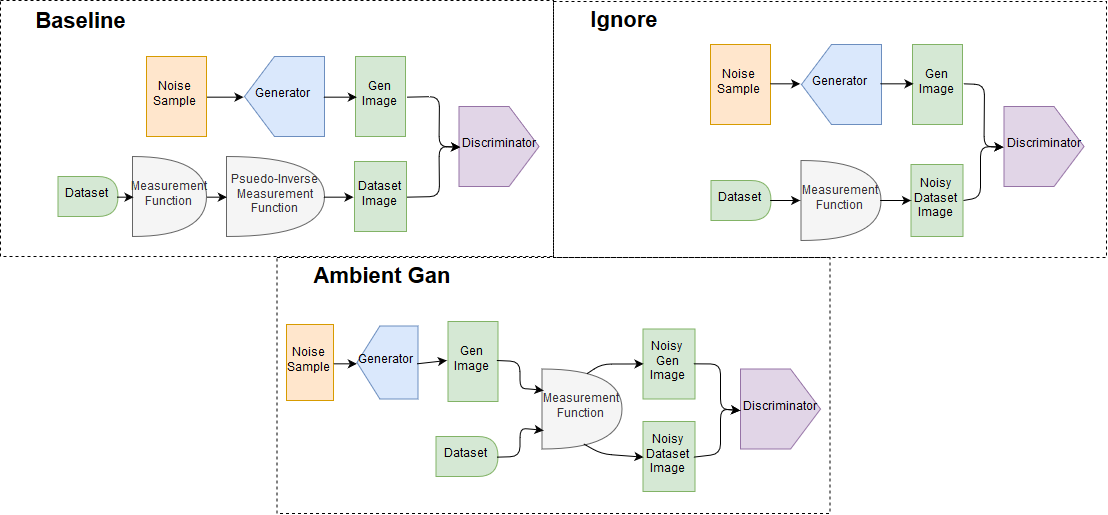

The diagram above was exported from draw.io. Its source (the exported page's mxGraphModel, read from the mxfile embedded in the PNG):
<mxGraphModel dx="2087" dy="1343" grid="1" gridSize="10" guides="1" tooltips="1" connect="1" arrows="1" fold="1" page="1" pageScale="1" pageWidth="827" pageHeight="1169" math="0" shadow="0">
  <root>
    <mxCell id="0" />
    <mxCell id="1" parent="0" />
    <mxCell id="Fw6qAlO-a2A4LbNalLut-1" value="Noise Sample" style="rounded=0;whiteSpace=wrap;html=1;fillColor=#ffe6cc;strokeColor=#d79b00;" parent="1" vertex="1">
      <mxGeometry x="436" y="661" width="47" height="76" as="geometry" />
    </mxCell>
    <mxCell id="Fw6qAlO-a2A4LbNalLut-2" value="Generator" style="shape=offPageConnector;whiteSpace=wrap;html=1;direction=south;fillColor=#dae8fc;strokeColor=#6c8ebf;" parent="1" vertex="1">
      <mxGeometry x="506.5" y="662.5" width="61" height="73" as="geometry" />
    </mxCell>
    <mxCell id="Fw6qAlO-a2A4LbNalLut-3" value="&lt;div&gt;Gen&lt;br&gt;&lt;/div&gt;&lt;div&gt;Image&lt;br&gt;&lt;/div&gt;" style="rounded=0;whiteSpace=wrap;html=1;fillColor=#d5e8d4;strokeColor=#82b366;" parent="1" vertex="1">
      <mxGeometry x="597.5" y="658" width="50" height="80" as="geometry" />
    </mxCell>
    <mxCell id="Fw6qAlO-a2A4LbNalLut-4" value="&lt;div&gt;Measurement&lt;/div&gt;&lt;div&gt;Function &lt;br&gt;&lt;/div&gt;" style="shape=or;whiteSpace=wrap;html=1;fillColor=#f5f5f5;strokeColor=#666666;fontColor=#333333;" parent="1" vertex="1">
      <mxGeometry x="691.5" y="705.5" width="80" height="80" as="geometry" />
    </mxCell>
    <mxCell id="Fw6qAlO-a2A4LbNalLut-5" value="&lt;div&gt;Noisy&amp;nbsp;&lt;/div&gt;&lt;div&gt;Gen&lt;br&gt;&lt;/div&gt;&lt;div&gt;Image&lt;br&gt;&lt;/div&gt;" style="rounded=0;whiteSpace=wrap;html=1;fillColor=#d5e8d4;strokeColor=#82b366;" parent="1" vertex="1">
      <mxGeometry x="792.5" y="665.5" width="52" height="70" as="geometry" />
    </mxCell>
    <mxCell id="Fw6qAlO-a2A4LbNalLut-6" value="&lt;div&gt;Noisy &lt;br&gt;&lt;/div&gt;&lt;div&gt;Dataset&lt;/div&gt;&lt;div&gt;Image&lt;br&gt;&lt;/div&gt;" style="rounded=0;whiteSpace=wrap;html=1;fillColor=#d5e8d4;strokeColor=#82b366;" parent="1" vertex="1">
      <mxGeometry x="792.5" y="758" width="52" height="70" as="geometry" />
    </mxCell>
    <mxCell id="Fw6qAlO-a2A4LbNalLut-7" value="Dataset" style="shape=delay;whiteSpace=wrap;html=1;fillColor=#d5e8d4;strokeColor=#82b366;" parent="1" vertex="1">
      <mxGeometry x="585.5" y="773" width="62" height="40" as="geometry" />
    </mxCell>
    <mxCell id="Fw6qAlO-a2A4LbNalLut-10" value="Discriminator" style="shape=offPageConnector;whiteSpace=wrap;html=1;direction=south;flipH=1;fillColor=#e1d5e7;strokeColor=#9673a6;" parent="1" vertex="1">
      <mxGeometry x="890" y="705.5" width="80" height="80" as="geometry" />
    </mxCell>
    <mxCell id="Fw6qAlO-a2A4LbNalLut-11" value="" style="endArrow=classic;html=1;exitX=1;exitY=0.5;exitDx=0;exitDy=0;entryX=0.5;entryY=1;entryDx=0;entryDy=0;" parent="1" source="Fw6qAlO-a2A4LbNalLut-1" target="Fw6qAlO-a2A4LbNalLut-2" edge="1">
      <mxGeometry width="50" height="50" relative="1" as="geometry">
        <mxPoint x="510.5" y="648" as="sourcePoint" />
        <mxPoint x="560.5" y="598" as="targetPoint" />
      </mxGeometry>
    </mxCell>
    <mxCell id="Fw6qAlO-a2A4LbNalLut-12" value="" style="endArrow=classic;html=1;exitX=0.5;exitY=0;exitDx=0;exitDy=0;entryX=0;entryY=0.5;entryDx=0;entryDy=0;" parent="1" source="Fw6qAlO-a2A4LbNalLut-2" target="Fw6qAlO-a2A4LbNalLut-3" edge="1">
      <mxGeometry width="50" height="50" relative="1" as="geometry">
        <mxPoint x="630.5" y="628" as="sourcePoint" />
        <mxPoint x="680.5" y="578" as="targetPoint" />
      </mxGeometry>
    </mxCell>
    <mxCell id="Fw6qAlO-a2A4LbNalLut-13" value="" style="endArrow=classic;html=1;exitX=1;exitY=0.5;exitDx=0;exitDy=0;entryX=0;entryY=0.25;entryDx=0;entryDy=0;entryPerimeter=0;" parent="1" source="Fw6qAlO-a2A4LbNalLut-3" target="Fw6qAlO-a2A4LbNalLut-4" edge="1">
      <mxGeometry width="50" height="50" relative="1" as="geometry">
        <mxPoint x="620" y="605.5" as="sourcePoint" />
        <mxPoint x="670" y="555.5" as="targetPoint" />
        <Array as="points">
          <mxPoint x="669.5" y="698" />
          <mxPoint x="669.5" y="725" />
          <mxPoint x="680" y="725.5" />
        </Array>
      </mxGeometry>
    </mxCell>
    <mxCell id="Fw6qAlO-a2A4LbNalLut-14" value="" style="endArrow=classic;html=1;entryX=0;entryY=0.75;entryDx=0;entryDy=0;entryPerimeter=0;exitX=1;exitY=0.5;exitDx=0;exitDy=0;" parent="1" source="Fw6qAlO-a2A4LbNalLut-7" target="Fw6qAlO-a2A4LbNalLut-4" edge="1">
      <mxGeometry width="50" height="50" relative="1" as="geometry">
        <mxPoint x="610" y="915.5" as="sourcePoint" />
        <mxPoint x="660" y="865.5" as="targetPoint" />
        <Array as="points">
          <mxPoint x="669.5" y="793" />
          <mxPoint x="669.5" y="765" />
          <mxPoint x="680" y="765.5" />
        </Array>
      </mxGeometry>
    </mxCell>
    <mxCell id="Fw6qAlO-a2A4LbNalLut-15" value="" style="endArrow=classic;html=1;exitX=0.565;exitY=0.053;exitDx=0;exitDy=0;exitPerimeter=0;entryX=0;entryY=0.5;entryDx=0;entryDy=0;" parent="1" source="Fw6qAlO-a2A4LbNalLut-4" target="Fw6qAlO-a2A4LbNalLut-5" edge="1">
      <mxGeometry width="50" height="50" relative="1" as="geometry">
        <mxPoint x="700" y="655.5" as="sourcePoint" />
        <mxPoint x="750" y="605.5" as="targetPoint" />
        <Array as="points">
          <mxPoint x="751" y="700.5" />
          <mxPoint x="780" y="700.5" />
        </Array>
      </mxGeometry>
    </mxCell>
    <mxCell id="Fw6qAlO-a2A4LbNalLut-16" value="" style="endArrow=classic;html=1;entryX=0;entryY=0.5;entryDx=0;entryDy=0;exitX=0.521;exitY=0.95;exitDx=0;exitDy=0;exitPerimeter=0;" parent="1" source="Fw6qAlO-a2A4LbNalLut-4" target="Fw6qAlO-a2A4LbNalLut-6" edge="1">
      <mxGeometry width="50" height="50" relative="1" as="geometry">
        <mxPoint x="730" y="845.5" as="sourcePoint" />
        <mxPoint x="780" y="795.5" as="targetPoint" />
        <Array as="points">
          <mxPoint x="751" y="790.5" />
        </Array>
      </mxGeometry>
    </mxCell>
    <mxCell id="Fw6qAlO-a2A4LbNalLut-17" value="" style="endArrow=classic;html=1;exitX=1;exitY=0.5;exitDx=0;exitDy=0;entryX=0.5;entryY=1;entryDx=0;entryDy=0;" parent="1" source="Fw6qAlO-a2A4LbNalLut-5" target="Fw6qAlO-a2A4LbNalLut-10" edge="1">
      <mxGeometry width="50" height="50" relative="1" as="geometry">
        <mxPoint x="880" y="685.5" as="sourcePoint" />
        <mxPoint x="930" y="635.5" as="targetPoint" />
        <Array as="points">
          <mxPoint x="870" y="700.5" />
          <mxPoint x="870" y="745.5" />
        </Array>
      </mxGeometry>
    </mxCell>
    <mxCell id="Fw6qAlO-a2A4LbNalLut-19" value="" style="endArrow=classic;html=1;entryX=0.5;entryY=1;entryDx=0;entryDy=0;exitX=1;exitY=0.5;exitDx=0;exitDy=0;" parent="1" source="Fw6qAlO-a2A4LbNalLut-6" target="Fw6qAlO-a2A4LbNalLut-10" edge="1">
      <mxGeometry width="50" height="50" relative="1" as="geometry">
        <mxPoint x="850" y="895.5" as="sourcePoint" />
        <mxPoint x="900" y="845.5" as="targetPoint" />
        <Array as="points">
          <mxPoint x="870" y="790.5" />
          <mxPoint x="870" y="745.5" />
        </Array>
      </mxGeometry>
    </mxCell>
    <mxCell id="Fw6qAlO-a2A4LbNalLut-20" value="Ambient Gan" style="text;html=1;strokeColor=none;fillColor=none;align=center;verticalAlign=middle;whiteSpace=wrap;rounded=0;fontStyle=1;fontSize=22;" parent="1" vertex="1">
      <mxGeometry x="406.5" y="603" width="250" height="20" as="geometry" />
    </mxCell>
    <mxCell id="Fw6qAlO-a2A4LbNalLut-21" value="Noise Sample" style="rounded=0;whiteSpace=wrap;html=1;fillColor=#ffe6cc;strokeColor=#d79b00;" parent="1" vertex="1">
      <mxGeometry x="296" y="393" width="60" height="80" as="geometry" />
    </mxCell>
    <mxCell id="Fw6qAlO-a2A4LbNalLut-22" value="Generator" style="shape=offPageConnector;whiteSpace=wrap;html=1;direction=south;fillColor=#dae8fc;strokeColor=#6c8ebf;" parent="1" vertex="1">
      <mxGeometry x="394" y="393" width="80" height="80" as="geometry" />
    </mxCell>
    <mxCell id="Fw6qAlO-a2A4LbNalLut-23" value="&lt;div&gt;Gen&lt;br&gt;&lt;/div&gt;&lt;div&gt;Image&lt;br&gt;&lt;/div&gt;" style="rounded=0;whiteSpace=wrap;html=1;fillColor=#d5e8d4;strokeColor=#82b366;" parent="1" vertex="1">
      <mxGeometry x="505" y="393" width="50" height="80" as="geometry" />
    </mxCell>
    <mxCell id="Fw6qAlO-a2A4LbNalLut-24" value="&lt;div&gt;Measurement&lt;/div&gt;&lt;div&gt;Function &lt;br&gt;&lt;/div&gt;" style="shape=or;whiteSpace=wrap;html=1;fillColor=#f5f5f5;strokeColor=#666666;fontColor=#333333;" parent="1" vertex="1">
      <mxGeometry x="282" y="493" width="74" height="80" as="geometry" />
    </mxCell>
    <mxCell id="Fw6qAlO-a2A4LbNalLut-26" value="&lt;div&gt;Dataset&lt;/div&gt;&lt;div&gt;Image&lt;br&gt;&lt;/div&gt;" style="rounded=0;whiteSpace=wrap;html=1;fillColor=#d5e8d4;strokeColor=#82b366;" parent="1" vertex="1">
      <mxGeometry x="504" y="498" width="52" height="70" as="geometry" />
    </mxCell>
    <mxCell id="Fw6qAlO-a2A4LbNalLut-27" value="Dataset" style="shape=delay;whiteSpace=wrap;html=1;fillColor=#d5e8d4;strokeColor=#82b366;" parent="1" vertex="1">
      <mxGeometry x="207.5" y="513" width="60" height="40" as="geometry" />
    </mxCell>
    <mxCell id="Fw6qAlO-a2A4LbNalLut-28" value="Discriminator" style="shape=offPageConnector;whiteSpace=wrap;html=1;direction=south;flipH=1;fillColor=#e1d5e7;strokeColor=#9673a6;" parent="1" vertex="1">
      <mxGeometry x="608.5" y="443" width="80" height="80" as="geometry" />
    </mxCell>
    <mxCell id="Fw6qAlO-a2A4LbNalLut-29" value="" style="endArrow=classic;html=1;exitX=1;exitY=0.5;exitDx=0;exitDy=0;entryX=0.5;entryY=1;entryDx=0;entryDy=0;" parent="1" source="Fw6qAlO-a2A4LbNalLut-21" target="Fw6qAlO-a2A4LbNalLut-22" edge="1">
      <mxGeometry width="50" height="50" relative="1" as="geometry">
        <mxPoint x="395" y="383" as="sourcePoint" />
        <mxPoint x="445" y="333" as="targetPoint" />
      </mxGeometry>
    </mxCell>
    <mxCell id="Fw6qAlO-a2A4LbNalLut-30" value="" style="endArrow=classic;html=1;exitX=0.5;exitY=0;exitDx=0;exitDy=0;entryX=0;entryY=0.5;entryDx=0;entryDy=0;" parent="1" source="Fw6qAlO-a2A4LbNalLut-22" target="Fw6qAlO-a2A4LbNalLut-23" edge="1">
      <mxGeometry width="50" height="50" relative="1" as="geometry">
        <mxPoint x="515" y="363" as="sourcePoint" />
        <mxPoint x="565" y="313" as="targetPoint" />
      </mxGeometry>
    </mxCell>
    <mxCell id="Fw6qAlO-a2A4LbNalLut-35" value="" style="endArrow=classic;html=1;entryX=0.5;entryY=1;entryDx=0;entryDy=0;exitX=1;exitY=0.5;exitDx=0;exitDy=0;" parent="1" source="Fw6qAlO-a2A4LbNalLut-23" target="Fw6qAlO-a2A4LbNalLut-28" edge="1">
      <mxGeometry width="50" height="50" relative="1" as="geometry">
        <mxPoint x="560" y="446" as="sourcePoint" />
        <mxPoint x="648.5" y="373" as="targetPoint" />
        <Array as="points">
          <mxPoint x="589" y="433" />
          <mxPoint x="588.5" y="483" />
        </Array>
      </mxGeometry>
    </mxCell>
    <mxCell id="Fw6qAlO-a2A4LbNalLut-36" value="" style="endArrow=classic;html=1;entryX=0.5;entryY=1;entryDx=0;entryDy=0;exitX=1;exitY=0.5;exitDx=0;exitDy=0;" parent="1" source="Fw6qAlO-a2A4LbNalLut-26" target="Fw6qAlO-a2A4LbNalLut-28" edge="1">
      <mxGeometry width="50" height="50" relative="1" as="geometry">
        <mxPoint x="560" y="528" as="sourcePoint" />
        <mxPoint x="618.5" y="583" as="targetPoint" />
        <Array as="points">
          <mxPoint x="589" y="533" />
          <mxPoint x="588.5" y="483" />
        </Array>
      </mxGeometry>
    </mxCell>
    <mxCell id="Fw6qAlO-a2A4LbNalLut-37" value="Baseline" style="text;html=1;strokeColor=none;fillColor=none;align=center;verticalAlign=middle;whiteSpace=wrap;rounded=0;fontStyle=1;fontSize=22;" parent="1" vertex="1">
      <mxGeometry x="180" y="348" width="100" height="20" as="geometry" />
    </mxCell>
    <mxCell id="Fw6qAlO-a2A4LbNalLut-38" value="&lt;div&gt;Psuedo-Inverse&lt;/div&gt;&lt;div&gt;Measurement&lt;/div&gt;&lt;div&gt;Function&lt;br&gt;&lt;/div&gt;" style="shape=or;whiteSpace=wrap;html=1;fillColor=#f5f5f5;strokeColor=#666666;fontColor=#333333;" parent="1" vertex="1">
      <mxGeometry x="376" y="493" width="98" height="80" as="geometry" />
    </mxCell>
    <mxCell id="Fw6qAlO-a2A4LbNalLut-39" value="" style="endArrow=classic;html=1;entryX=0;entryY=0.5;entryDx=0;entryDy=0;entryPerimeter=0;exitX=1;exitY=0.5;exitDx=0;exitDy=0;" parent="1" source="Fw6qAlO-a2A4LbNalLut-27" target="Fw6qAlO-a2A4LbNalLut-24" edge="1">
      <mxGeometry width="50" height="50" relative="1" as="geometry">
        <mxPoint x="190" y="463" as="sourcePoint" />
        <mxPoint x="240" y="413" as="targetPoint" />
      </mxGeometry>
    </mxCell>
    <mxCell id="Fw6qAlO-a2A4LbNalLut-42" value="" style="endArrow=classic;html=1;entryX=0;entryY=0.5;entryDx=0;entryDy=0;entryPerimeter=0;exitX=1;exitY=0.5;exitDx=0;exitDy=0;exitPerimeter=0;" parent="1" source="Fw6qAlO-a2A4LbNalLut-24" target="Fw6qAlO-a2A4LbNalLut-38" edge="1">
      <mxGeometry width="50" height="50" relative="1" as="geometry">
        <mxPoint x="290" y="683" as="sourcePoint" />
        <mxPoint x="340" y="633" as="targetPoint" />
      </mxGeometry>
    </mxCell>
    <mxCell id="Fw6qAlO-a2A4LbNalLut-43" value="" style="endArrow=classic;html=1;entryX=0;entryY=0.5;entryDx=0;entryDy=0;exitX=1;exitY=0.5;exitDx=0;exitDy=0;exitPerimeter=0;" parent="1" source="Fw6qAlO-a2A4LbNalLut-38" target="Fw6qAlO-a2A4LbNalLut-26" edge="1">
      <mxGeometry width="50" height="50" relative="1" as="geometry">
        <mxPoint x="360" y="663" as="sourcePoint" />
        <mxPoint x="410" y="613" as="targetPoint" />
      </mxGeometry>
    </mxCell>
    <mxCell id="Fw6qAlO-a2A4LbNalLut-60" value="Noise Sample" style="rounded=0;whiteSpace=wrap;html=1;fillColor=#ffe6cc;strokeColor=#d79b00;" parent="1" vertex="1">
      <mxGeometry x="860" y="381" width="60" height="80" as="geometry" />
    </mxCell>
    <mxCell id="Fw6qAlO-a2A4LbNalLut-61" value="Generator" style="shape=offPageConnector;whiteSpace=wrap;html=1;direction=south;fillColor=#dae8fc;strokeColor=#6c8ebf;" parent="1" vertex="1">
      <mxGeometry x="951" y="381" width="80" height="80" as="geometry" />
    </mxCell>
    <mxCell id="Fw6qAlO-a2A4LbNalLut-62" value="&lt;div&gt;Gen&lt;br&gt;&lt;/div&gt;&lt;div&gt;Image&lt;br&gt;&lt;/div&gt;" style="rounded=0;whiteSpace=wrap;html=1;fillColor=#d5e8d4;strokeColor=#82b366;" parent="1" vertex="1">
      <mxGeometry x="1062" y="381" width="50" height="80" as="geometry" />
    </mxCell>
    <mxCell id="Fw6qAlO-a2A4LbNalLut-63" value="&lt;div&gt;Measurement&lt;/div&gt;&lt;div&gt;Function &lt;br&gt;&lt;/div&gt;" style="shape=or;whiteSpace=wrap;html=1;fillColor=#f5f5f5;strokeColor=#666666;fontColor=#333333;" parent="1" vertex="1">
      <mxGeometry x="950.5" y="497" width="80" height="80" as="geometry" />
    </mxCell>
    <mxCell id="Fw6qAlO-a2A4LbNalLut-65" value="&lt;div&gt;Noisy &lt;br&gt;&lt;/div&gt;&lt;div&gt;Dataset&lt;/div&gt;&lt;div&gt;Image&lt;br&gt;&lt;/div&gt;" style="rounded=0;whiteSpace=wrap;html=1;fillColor=#d5e8d4;strokeColor=#82b366;" parent="1" vertex="1">
      <mxGeometry x="1060.5" y="501" width="52" height="72" as="geometry" />
    </mxCell>
    <mxCell id="Fw6qAlO-a2A4LbNalLut-66" value="Dataset" style="shape=delay;whiteSpace=wrap;html=1;fillColor=#d5e8d4;strokeColor=#82b366;" parent="1" vertex="1">
      <mxGeometry x="860.5" y="517" width="60" height="40" as="geometry" />
    </mxCell>
    <mxCell id="Fw6qAlO-a2A4LbNalLut-67" value="Discriminator" style="shape=offPageConnector;whiteSpace=wrap;html=1;direction=south;flipH=1;fillColor=#e1d5e7;strokeColor=#9673a6;" parent="1" vertex="1">
      <mxGeometry x="1153.5" y="443" width="80" height="80" as="geometry" />
    </mxCell>
    <mxCell id="Fw6qAlO-a2A4LbNalLut-68" value="" style="endArrow=classic;html=1;exitX=1;exitY=0.5;exitDx=0;exitDy=0;entryX=0.5;entryY=1;entryDx=0;entryDy=0;" parent="1" source="Fw6qAlO-a2A4LbNalLut-60" target="Fw6qAlO-a2A4LbNalLut-61" edge="1">
      <mxGeometry width="50" height="50" relative="1" as="geometry">
        <mxPoint x="930" y="371" as="sourcePoint" />
        <mxPoint x="980" y="321" as="targetPoint" />
      </mxGeometry>
    </mxCell>
    <mxCell id="Fw6qAlO-a2A4LbNalLut-69" value="" style="endArrow=classic;html=1;exitX=0.5;exitY=0;exitDx=0;exitDy=0;entryX=0;entryY=0.5;entryDx=0;entryDy=0;" parent="1" source="Fw6qAlO-a2A4LbNalLut-61" target="Fw6qAlO-a2A4LbNalLut-62" edge="1">
      <mxGeometry width="50" height="50" relative="1" as="geometry">
        <mxPoint x="1050" y="351" as="sourcePoint" />
        <mxPoint x="1100" y="301" as="targetPoint" />
      </mxGeometry>
    </mxCell>
    <mxCell id="Fw6qAlO-a2A4LbNalLut-74" value="" style="endArrow=classic;html=1;exitX=1;exitY=0.5;exitDx=0;exitDy=0;entryX=0.5;entryY=1;entryDx=0;entryDy=0;" parent="1" source="Fw6qAlO-a2A4LbNalLut-62" target="Fw6qAlO-a2A4LbNalLut-67" edge="1">
      <mxGeometry width="50" height="50" relative="1" as="geometry">
        <mxPoint x="1113.7857142857144" y="438.28571428571445" as="sourcePoint" />
        <mxPoint x="1193.5" y="373" as="targetPoint" />
        <Array as="points">
          <mxPoint x="1134" y="421" />
          <mxPoint x="1133.5" y="483" />
        </Array>
      </mxGeometry>
    </mxCell>
    <mxCell id="Fw6qAlO-a2A4LbNalLut-76" value="Ignore" style="text;html=1;strokeColor=none;fillColor=none;align=center;verticalAlign=middle;whiteSpace=wrap;rounded=0;fontStyle=1;fontSize=22;" parent="1" vertex="1">
      <mxGeometry x="723" y="347" width="100" height="20" as="geometry" />
    </mxCell>
    <mxCell id="Fw6qAlO-a2A4LbNalLut-77" value="" style="endArrow=classic;html=1;exitX=1;exitY=0.5;exitDx=0;exitDy=0;entryX=0;entryY=0.5;entryDx=0;entryDy=0;entryPerimeter=0;" parent="1" source="Fw6qAlO-a2A4LbNalLut-66" target="Fw6qAlO-a2A4LbNalLut-63" edge="1">
      <mxGeometry width="50" height="50" relative="1" as="geometry">
        <mxPoint x="900" y="688" as="sourcePoint" />
        <mxPoint x="950" y="638" as="targetPoint" />
      </mxGeometry>
    </mxCell>
    <mxCell id="Fw6qAlO-a2A4LbNalLut-78" value="" style="endArrow=classic;html=1;exitX=1;exitY=0.5;exitDx=0;exitDy=0;exitPerimeter=0;" parent="1" source="Fw6qAlO-a2A4LbNalLut-63" target="Fw6qAlO-a2A4LbNalLut-65" edge="1">
      <mxGeometry width="50" height="50" relative="1" as="geometry">
        <mxPoint x="929.6666666666667" y="543.6666666666667" as="sourcePoint" />
        <mxPoint x="949.6666666666667" y="542.8333333333335" as="targetPoint" />
      </mxGeometry>
    </mxCell>
    <mxCell id="Fw6qAlO-a2A4LbNalLut-79" value="" style="endArrow=classic;html=1;entryX=0.5;entryY=1;entryDx=0;entryDy=0;exitX=1;exitY=0.5;exitDx=0;exitDy=0;" parent="1" source="Fw6qAlO-a2A4LbNalLut-65" target="Fw6qAlO-a2A4LbNalLut-67" edge="1">
      <mxGeometry width="50" height="50" relative="1" as="geometry">
        <mxPoint x="1030" y="678" as="sourcePoint" />
        <mxPoint x="1080" y="628" as="targetPoint" />
        <Array as="points">
          <mxPoint x="1130" y="534" />
          <mxPoint x="1130" y="483" />
        </Array>
      </mxGeometry>
    </mxCell>
    <mxCell id="Fw6qAlO-a2A4LbNalLut-82" value="" style="rounded=1;whiteSpace=wrap;html=1;fontSize=22;dashed=1;arcSize=0;fillColor=none;" parent="1" vertex="1">
      <mxGeometry x="703" y="338" width="553" height="256" as="geometry" />
    </mxCell>
    <mxCell id="Fw6qAlO-a2A4LbNalLut-83" value="" style="rounded=1;whiteSpace=wrap;html=1;fontSize=22;dashed=1;arcSize=0;fillColor=none;" parent="1" vertex="1">
      <mxGeometry x="150" y="337" width="553" height="256" as="geometry" />
    </mxCell>
    <mxCell id="Fw6qAlO-a2A4LbNalLut-84" value="" style="rounded=1;whiteSpace=wrap;html=1;fontSize=22;dashed=1;arcSize=0;fillColor=none;" parent="1" vertex="1">
      <mxGeometry x="426.5" y="594" width="553" height="256" as="geometry" />
    </mxCell>
  </root>
</mxGraphModel>